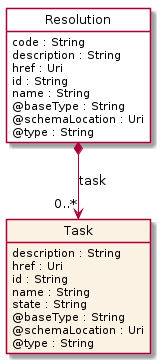

The diagram above was rendered by PlantUML. Its source (embedded in the PNG):
@startuml
hide circle
hide methods
hide stereotype
show <<Enumeration>> stereotype
skinparam class {
   BackgroundColor<<Enumeration>> #E6F5F7
   BackgroundColor<<Ref>> #FFFFE0
   BackgroundColor<<Pivot>> #FFFFFFF
   BackgroundColor<<SimpleType>> #E2F0DA
   BackgroundColor #FCF2E3
}

class Resolution <<Pivot>> {
    code : String
    description : String
    href : Uri
    id : String
    name : String
    @baseType : String
    @schemaLocation : Uri
    @type : String
}

class Task  {
    description : String
    href : Uri
    id : String
    name : String
    state : String
    @baseType : String
    @schemaLocation : Uri
    @type : String
}

Resolution *-->  "0..*" Task : task

@enduml